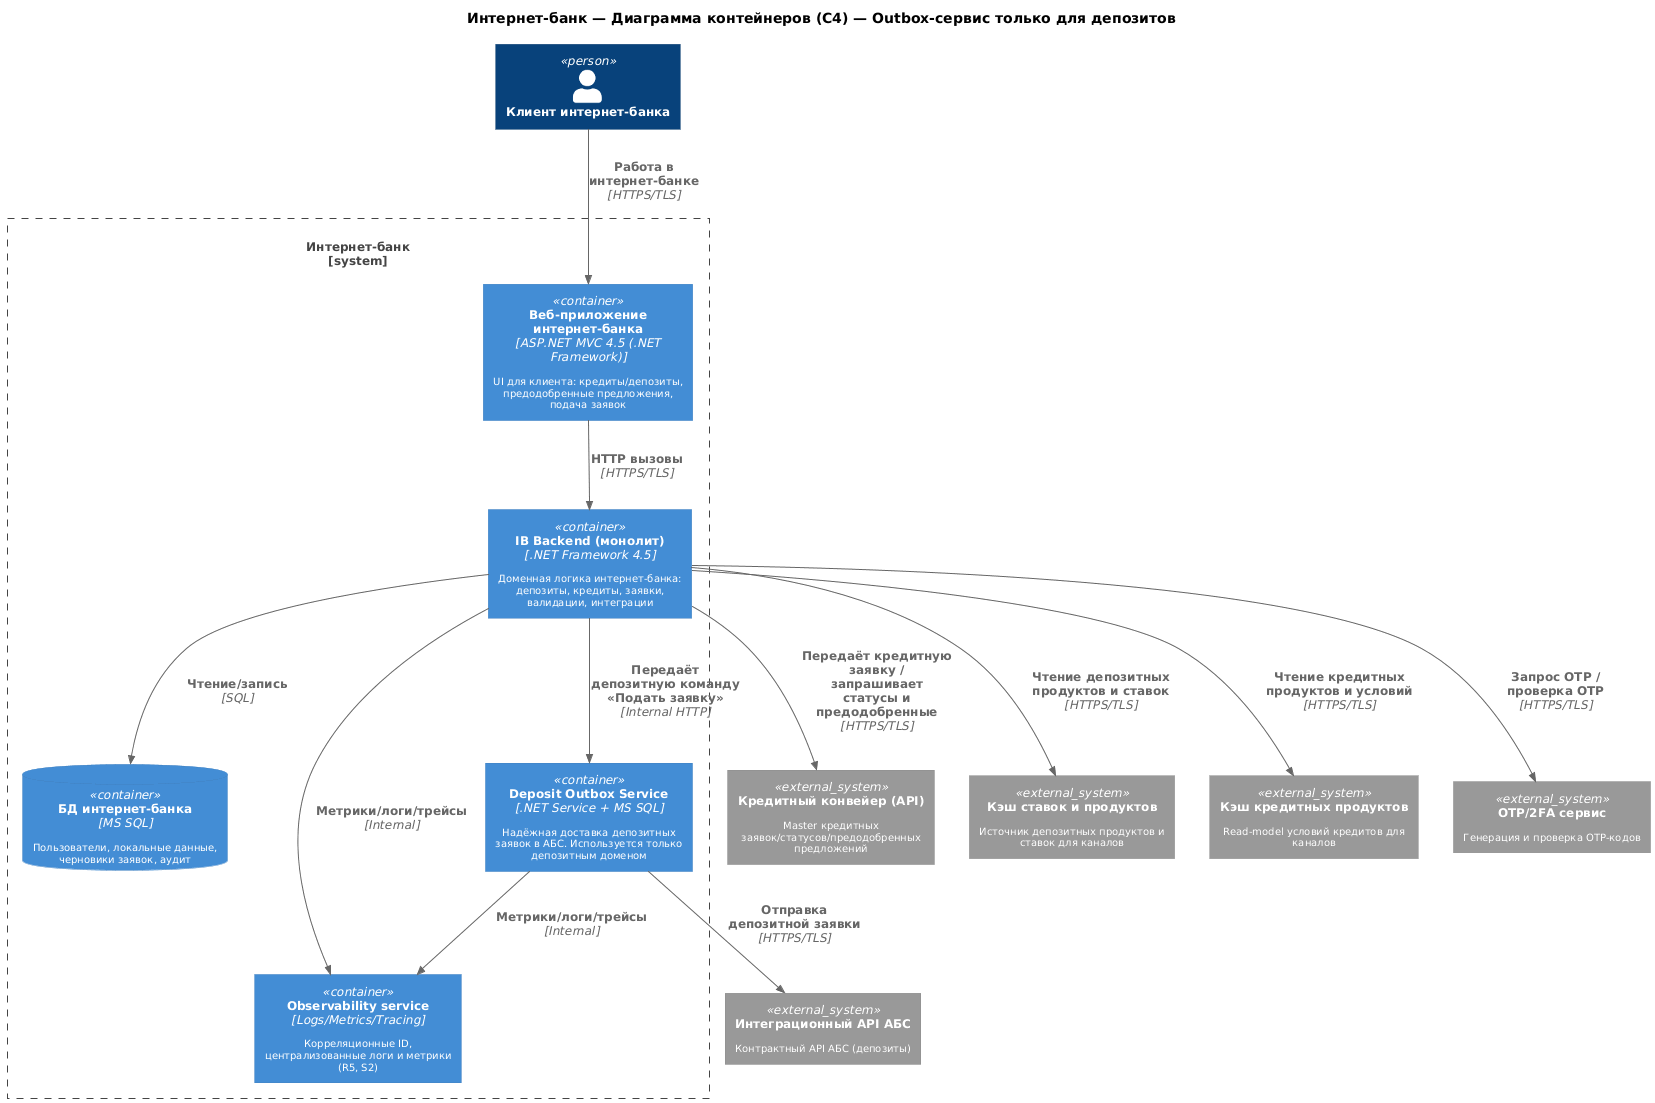

The diagram above was rendered by PlantUML. Its source (embedded in the PNG):
@startuml
skinparam defaultFontSize 10
skinparam shadowing false

!include https://raw.githubusercontent.com/plantuml-stdlib/C4-PlantUML/master/C4_Container.puml

title Интернет-банк — Диаграмма контейнеров (C4) — Outbox-сервис только для депозитов

Person(customer, "Клиент интернет-банка")

' External systems
System_Ext(absApi, "Интеграционный API АБС", "Контрактный API АБС (депозиты)")
System_Ext(loanBpmApi, "Кредитный конвейер (API)", "Master кредитных заявок/статусов/предодобренных предложений")
System_Ext(depositCache, "Кэш ставок и продуктов", "Источник депозитных продуктов и ставок для каналов")
System_Ext(creditCache, "Кэш кредитных продуктов", "Read-model условий кредитов для каналов")
System_Ext(otpSvc, "OTP/2FA сервис", "Генерация и проверка OTP-кодов")

System_Boundary(ibBoundary, "Интернет-банк") {

  Container(webApp, "Веб-приложение интернет-банка", "ASP.NET MVC 4.5 (.NET Framework)", "UI для клиента: кредиты/депозиты, предодобренные предложения, подача заявок")

  Container(api, "IB Backend (монолит)", ".NET Framework 4.5", "Доменная логика интернет-банка: депозиты, кредиты, заявки, валидации, интеграции")

  ContainerDb(ibDb, "БД интернет-банка", "MS SQL","Пользователи, локальные данные, черновики заявок, аудит")

  Container(depOutboxSvc, "Deposit Outbox Service", ".NET Service + MS SQL", "Надёжная доставка депозитных заявок в АБС. Используется только депозитным доменом")

  Container(obs, "Observability service", "Logs/Metrics/Tracing", "Корреляционные ID, централизованные логи и метрики (R5, S2)")
}

' Relationships
Rel(customer, webApp, "Работа в интернет-банке", "HTTPS/TLS")

Rel(webApp, api, "HTTP вызовы", "HTTPS/TLS")
Rel(api, ibDb, "Чтение/запись", "SQL")

' Read models for UI
Rel(api, depositCache, "Чтение депозитных продуктов и ставок", "HTTPS/TLS")
Rel(api, creditCache, "Чтение кредитных продуктов и условий", "HTTPS/TLS")

' OTP for confirmation (кредиты/депозиты)
Rel(api, otpSvc, "Запрос OTP / проверка OTP", "HTTPS/TLS")

' Deposits: async reliable delivery via dedicated outbox service (ONLY deposits)
Rel(api, depOutboxSvc, "Передаёт депозитную команду «Подать заявку»", "Internal HTTP")
Rel(depOutboxSvc, absApi, "Отправка депозитной заявки", "HTTPS/TLS")

' Credits: direct integration (no outbox microservice)
Rel(api, loanBpmApi, "Передаёт кредитную заявку / запрашивает статусы и предодобренные", "HTTPS/TLS")

' Observability hookups
Rel(api, obs, "Метрики/логи/трейсы", "Internal")
Rel(depOutboxSvc, obs, "Метрики/логи/трейсы", "Internal")
@enduml